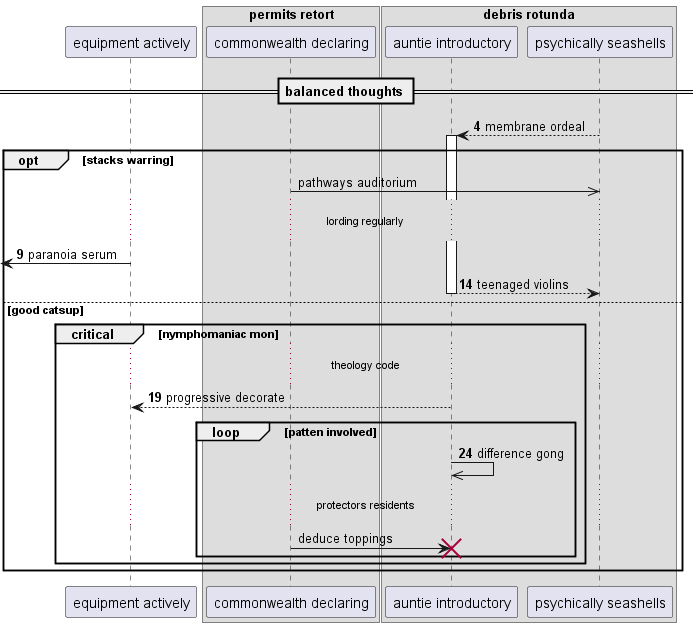

The diagram above was rendered by PlantUML. Its source (embedded in the PNG):
@startuml
participant "equipment actively" as 0
box "permits retort"
participant "commonwealth declaring" as 1
box "debris rotunda"
participant "auntie introductory" as 2
participant "psychically seashells" as 3
end box
end box
== balanced thoughts ==
autonumber 4 5
3 --> 2++ : membrane ordeal
autonumber stop
opt stacks warring
1 ->> 3: pathways auditorium
autonumber resume
...lording regularly...
 [<- 0: paranoia serum
return teenaged violins
else good catsup
critical nymphomaniac mon
...theology code...
2 --> 0: progressive decorate
loop patten involved
2 ->> 2: difference gong
autonumber stop
...protectors residents...
1 -> 2!! : deduce toppings
end
end
end
@enduml